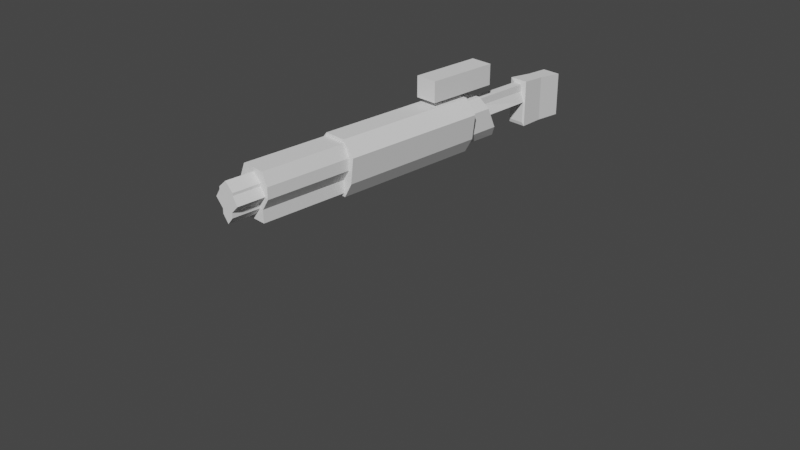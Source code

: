 # Source: assult_model.blend  (saved by Blender 3.2.14; exported with 4.5.12 LTS)
import bpy
from mathutils import Matrix  # noqa: F401  (used for matrix-valued properties, if any)

bpy.ops.wm.read_factory_settings(use_empty=True)
scene = bpy.context.scene
scene.name = 'Scene'

# ---- collections
col_collection = bpy.data.collections.new('Collection'); scene.collection.children.link(col_collection)

# ---- world
world_world = bpy.data.worlds.new('World'); scene.world = world_world
world_world.use_nodes = True; world_world.node_tree.nodes.clear()
_N = world_world.node_tree.nodes; _L = world_world.node_tree.links
n0 = _N.new('ShaderNodeOutputWorld'); n0.name = 'World Output'; n0.location = (300, 300)
n1 = _N.new('ShaderNodeBackground'); n1.name = 'Background'; n1.location = (10, 300)
n1.inputs[0].default_value = (0.05088, 0.05088, 0.05088, 1.0)
_L.new(n1.outputs[0], n0.inputs[0])
n0.is_active_output = True
world_world.color = (0.05088, 0.05088, 0.05088)
world_world.use_sun_shadow = False
world_world.sun_shadow_jitter_overblur = 0.0

# ---- cameras
cam_camera = bpy.data.cameras.new('Camera')
cam_camera.clip_end = 100.0
cam_camera.ortho_scale = 7.314

# ---- meshes
me_cube_003 = bpy.data.meshes.new('Cube.003')
me_cube_003.from_pydata([(0.7217, -2.832, -1.258), (0.648, -4.279, -1.1), (0.7007, -2.832, 1.258), (0.3895, -4.739, -0.5189), (0.7668, -4.279, 1.108), (0.7217, -0.3157, -1.258), (0.5636, -4.739, 0.5732), (0.7007, -0.3157, 1.258), (0.0, -0.3157, -1.258), (0.0, -4.279, -1.1), (0.0, -0.3157, 1.258), (0.0, -4.739, -0.8558), (0.0, -2.832, -1.258), (0.0, -4.279, 1.108), (0.0, -2.832, 1.258), (0.0, -4.739, 0.9396), (0.5959, 1.969, -1.19), (-0.648, -4.279, -1.1), (-0.7217, -2.832, -1.258), (-0.3895, -4.739, -0.5189), (0.5959, 1.969, 0.8397), (-0.7668, -4.279, 1.108), (-0.7007, -2.832, 1.258), (-0.5636, -4.739, 0.5732), (0.0, 1.969, -1.19), (-0.7217, -0.3157, -1.258), (0.3895, -4.279, -0.5189), (0.0, 1.969, 0.8397), (0.5636, -4.279, 0.5732), (-0.7007, -0.3157, 1.258), (0.0, -4.279, -0.8558), (0.0, -4.279, 0.9396), (-0.5959, 1.969, -1.19), (-0.3895, -4.279, -0.5189), (-0.5636, -4.279, 0.5732), (-0.5959, 1.969, 0.8397), (0.5, -0.3157, 1.0), (0.5968, -0.3157, -1.0), (0.0, -0.3157, -1.0), (0.0, -0.3157, 1.0), (-0.5968, -0.3157, -1.0), (-0.5, -0.3157, 1.0), (0.7668, -2.832, 1.108), (0.648, -2.832, -1.1), (0.0, -2.832, -1.1), (0.0, -2.832, 1.108), (-0.648, -2.832, -1.1), (-0.7668, -2.832, 1.108), (1.454, -2.832, 0.6068), (1.104, -4.279, 0.5368), (0.5636, -4.739, 0.4586), (1.454, -0.3157, 0.6068), (0.5959, 1.969, 0.4121), (-1.454, -2.832, 0.6068), (-0.5636, -4.739, 0.4586), (0.5636, -4.279, 0.4586), (-1.454, -0.3157, 0.6068), (-0.5636, -4.279, 0.4586), (1.0, -0.3157, 0.4867), (1.104, -2.832, 0.5368), (-1.0, -0.3157, 0.4867), (-1.104, -2.832, 0.5368), (-1.104, -4.279, 0.5368), (-0.5959, 1.969, 0.4121), (0.0, 1.969, 0.4121), (1.0, -0.3157, -0.5012), (0.6336, -2.832, -0.5243), (1.258, -2.832, -0.5653), (0.6336, -4.279, -0.5243), (0.3895, -4.739, -0.2913), (1.258, -0.3157, -0.5653), (0.5959, 1.969, -0.7188), (-1.258, -2.832, -0.5653), (-0.3895, -4.739, -0.2913), (0.3895, -4.279, -0.2913), (-1.258, -0.3157, -0.5653), (-0.3895, -4.279, -0.2913), (-1.0, -0.3157, -0.5012), (-0.6336, -2.832, -0.5243), (-0.6336, -4.279, -0.5243), (-0.5959, 1.969, -0.7188), (0.5, 0.04491, 1.0), (0.2923, 0.1002, 0.8208), (0.5968, 0.3453, -1.0), (0.2938, 0.3378, -0.7089), (0.0, 0.3389, -0.713), (0.0, 0.3453, -1.0), (-0.5968, 0.3453, -1.0), (-0.2938, 0.3378, -0.7089), (-0.5, 0.04491, 1.0), (-0.2923, 0.1002, 0.8208), (0.0, 0.04492, 1.0), (0.0, 0.1002, 0.8292), (-1.0, 0.1206, 0.4867), (-0.284, 0.1479, 0.4867), (0.284, 0.1479, 0.4867), (1.0, 0.1206, 0.4867), (0.513, 0.296, -0.426), (1.0, 0.2756, -0.4898), (-0.513, 0.296, -0.426), (-1.0, 0.2756, -0.4898), (0.5981, 1.133, -1.177), (0.4804, 1.114, -1.006), (0.5981, 1.133, 0.9983), (0.284, 1.114, 0.8292), (0.0, 1.114, -1.006), (0.0, 1.133, -1.177), (0.0, 1.133, 0.9983), (0.0, 1.114, 0.8292), (-0.4804, 1.114, -1.006), (-0.5981, 1.133, -1.177), (-0.5981, 1.133, 0.9983), (-0.284, 1.114, 0.8292), (0.284, 1.114, 0.4867), (0.5981, 1.133, 0.4859), (-0.5981, 1.133, 0.4859), (-0.284, 1.114, 0.4867), (0.4804, 1.114, -0.678), (0.5981, 1.133, -0.6785), (-0.5981, 1.133, -0.6785), (-0.4804, 1.114, -0.678), (1.356, -2.832, 0.02077), (1.104, -4.279, 0.006208), (0.8996, -4.739, 0.08366), (1.356, -0.3157, 0.02077), (0.5959, 1.969, -0.06493), (-1.356, -2.832, 0.02077), (-0.8996, -4.739, 0.08366), (0.8996, -4.279, 0.08366), (-1.356, -0.3157, 0.02077), (-0.8996, -4.279, 0.08366), (-1.0, -0.3157, -0.007273), (-1.104, -2.832, 0.006208), (-1.104, -4.279, 0.006208), (0.0, -4.739, -0.172), (-0.5959, 1.969, -0.06493), (1.0, -0.3157, -0.007273), (1.104, -2.832, 0.006208), (-1.0, 0.1991, -0.007273), (-0.2882, 0.2503, -0.1576), (1.0, 0.1991, -0.007273), (0.2882, 0.2503, -0.1576), (0.5981, 1.133, -0.007899), (0.5055, 1.114, -0.007273), (-0.5055, 1.114, -0.007273), (-0.5981, 1.133, -0.007899), (0.0, 1.114, -0.678), (0.0, 0.2503, -0.1576), (0.0, 1.114, -0.007273), (0.0, 1.969, -0.06493), (0.0, 1.969, -0.7188), (0.4888, 1.551, -1.184), (0.0, 1.551, -1.184), (0.4888, 1.551, -0.6986), (0.4888, 1.551, 0.919), (0.4888, 1.551, 0.449), (0.0, 1.551, 0.919), (-0.4888, 1.551, -1.184), (-0.4888, 1.551, 0.919), (-0.4888, 1.551, -0.6986), (-0.4888, 1.551, 0.449), (-0.4888, 1.551, -0.03641), (0.4888, 1.551, -0.03641), (0.0, -4.739, 0.6617), (-0.4421, -4.739, 0.2623), (0.0, -4.739, -0.137), (0.4421, -4.739, 0.2623), (0.0, -4.739, -0.6258), (0.2337, -4.739, -0.4381), (0.0, -4.739, -0.2505), (-0.2337, -4.739, -0.4381), (-0.5821, 0.2264, -0.007273), (-0.7046, 0.287, -0.4071), (0.5295, 0.3574, -0.8362), (0.7046, 0.287, -0.4071), (-0.5295, 0.3574, -0.8362), (0.0, 0.3574, -0.8292), (0.0, 0.2264, -0.007273), (0.5821, 0.2264, -0.007273), (0.0, 0.03484, -0.4358), (0.513, 0.03484, -0.426), (-0.513, 0.03484, -0.426), (0.0, 0.03484, -0.1576), (0.0, 0.03484, -0.713), (-0.2882, 0.03484, -0.1576), (0.2938, 0.03484, -0.7089), (-0.2938, 0.03484, -0.7089), (0.2882, 0.03484, -0.1576)], [], [(171, 144, 148, 177), (156, 154, 20, 27), (113, 104, 82, 95), (83, 98, 65, 37), (64, 27, 20, 52), (105, 146, 120, 109), (153, 151, 16, 71), (92, 108, 112, 90), (112, 116, 94, 90), (100, 87, 40, 77), (138, 100, 77, 131), (64, 63, 35, 27), (148, 144, 120, 146), (156, 27, 35, 158), (37, 5, 8, 38), (51, 7, 2, 48), (8, 5, 0, 12), (7, 10, 14, 2), (42, 2, 14, 45), (41, 29, 10, 39), (56, 53, 22, 29), (8, 12, 18, 25), (29, 22, 14, 10), (46, 18, 12, 44), (68, 1, 43, 66), (1, 9, 44, 43), (45, 13, 4, 42), (28, 4, 13, 31), (62, 21, 47, 61), (9, 17, 46, 44), (47, 21, 13, 45), (34, 31, 13, 21), (69, 3, 26, 74), (3, 11, 30, 26), (31, 15, 6, 28), (19, 11, 167, 170, 73), (57, 54, 23, 34), (11, 19, 33, 30), (34, 23, 15, 31), (123, 50, 166, 165, 134), (59, 48, 2, 42), (44, 12, 0, 43), (26, 30, 9, 1), (74, 26, 1, 68), (57, 34, 21, 62), (30, 33, 17, 9), (78, 72, 18, 46), (45, 14, 22, 47), (39, 10, 7, 36), (65, 70, 5, 37), (60, 56, 29, 41), (38, 8, 25, 40), (131, 129, 56, 60), (36, 7, 51, 58), (47, 22, 53, 61), (130, 57, 62, 133), (28, 55, 49, 4), (137, 121, 48, 59), (50, 6, 15, 163, 166), (130, 127, 54, 57), (127, 134, 165, 164, 54), (6, 50, 55, 28), (133, 62, 61, 132), (4, 49, 59, 42), (129, 126, 53, 56), (124, 51, 48, 121), (162, 153, 71, 125), (159, 80, 32, 157), (82, 104, 108, 92), (88, 99, 181, 186), (149, 135, 63, 64), (149, 64, 52, 125), (151, 152, 24, 16), (5, 70, 67, 0), (25, 18, 72, 75), (17, 79, 78, 46), (69, 123, 134, 169, 168), (33, 19, 73, 76), (73, 170, 169, 134, 127), (43, 0, 67, 66), (33, 76, 79, 17), (40, 25, 75, 77), (136, 124, 70, 65), (132, 126, 72, 78), (128, 74, 68, 122), (123, 69, 74, 128), (122, 68, 66, 137), (161, 135, 80, 159), (143, 113, 95, 178), (140, 96, 58, 136), (40, 87, 86, 38), (89, 93, 60, 41), (158, 35, 63, 160), (157, 32, 24, 152), (39, 91, 89, 41), (154, 155, 52, 20), (86, 83, 37, 38), (96, 81, 36, 58), (138, 93, 94, 171), (98, 83, 173, 174), (140, 98, 174, 178), (93, 89, 90, 94), (92, 90, 89, 91), (175, 176, 86, 87), (87, 100, 172, 175), (82, 92, 91, 81), (83, 86, 176, 173), (81, 96, 95, 82), (36, 81, 91, 39), (114, 103, 104, 113), (102, 105, 106, 101), (103, 107, 108, 104), (105, 109, 110, 106), (107, 111, 112, 108), (116, 112, 111, 115), (142, 114, 113, 143), (144, 116, 115, 145), (101, 118, 117, 102), (109, 120, 119, 110), (139, 147, 182, 184), (120, 144, 145, 119), (118, 142, 143, 117), (96, 140, 178, 95), (100, 138, 171, 172), (98, 140, 136, 65), (177, 148, 143, 178), (160, 63, 135, 161), (49, 122, 137, 59), (50, 123, 128, 55), (55, 128, 122, 49), (61, 53, 126, 132), (58, 51, 124, 136), (116, 144, 171, 94), (155, 162, 125, 52), (70, 124, 121, 67), (75, 72, 126, 129), (79, 133, 132, 78), (76, 73, 127, 130), (3, 69, 168, 167, 11), (66, 67, 121, 137), (76, 130, 133, 79), (77, 75, 129, 131), (93, 138, 131, 60), (147, 141, 187, 182), (143, 148, 146, 117), (102, 117, 146, 105), (99, 139, 184, 181), (150, 80, 135, 149), (150, 149, 125, 71), (24, 32, 80, 150), (24, 150, 71, 16), (114, 142, 162, 155), (115, 160, 161, 145), (103, 114, 155, 154), (110, 157, 152, 106), (111, 158, 160, 115), (145, 161, 159, 119), (101, 106, 152, 151), (119, 159, 157, 110), (142, 118, 153, 162), (107, 156, 158, 111), (118, 101, 151, 153), (107, 103, 154, 156), (163, 164, 165, 166), (167, 168, 169, 170), (54, 164, 163, 15, 23), (139, 99, 172, 171), (84, 97, 174, 173), (88, 85, 176, 175), (99, 88, 175, 172), (85, 84, 173, 176), (147, 139, 171, 177), (97, 141, 178, 174), (141, 147, 177, 178), (183, 186, 181, 179), (182, 187, 180, 179), (184, 182, 179, 181), (185, 183, 179, 180), (97, 84, 185, 180), (141, 97, 180, 187), (84, 85, 183, 185), (85, 88, 186, 183)])
_uv = me_cube_003.uv_layers.new(name='UVMap')
_uv.uv.foreach_set('vector', [0.5124, 0.6094, 0.5124, 0.5016, 0.5124, 0.5016, 0.5124, 0.6094, 0.75, 0.5, 0.625, 0.5, 0.625, 0.5, 0.75, 0.5, 0.5581, 0.5016, 0.625, 0.5016, 0.625, 0.6366, 0.5581, 0.6233, 0.375, 0.5884, 0.477, 0.6035, 0.4666, 0.7325, 0.375, 0.7325, 0.5581, 0.375, 0.625, 0.375, 0.625, 0.5, 0.5581, 0.5, 0.25, 0.5016, 0.4666, 0.5016, 0.4666, 0.5016, 0.375, 0.5016, 0.4666, 0.5, 0.375, 0.5, 0.375, 0.5, 0.4666, 0.5, 0.75, 0.6366, 0.75, 0.5016, 0.625, 0.5016, 0.625, 0.6366, 0.625, 0.5016, 0.5581, 0.5016, 0.5581, 0.6233, 0.625, 0.6366, 0.477, 0.6035, 0.375, 0.5884, 0.375, 0.7325, 0.4666, 0.7325, 0.5124, 0.6142, 0.477, 0.6035, 0.4666, 0.7325, 0.5124, 0.7325, 0.5581, 0.375, 0.5581, 0.5, 0.625, 0.5, 0.625, 0.375, 0.5124, 0.5016, 0.5124, 0.5016, 0.4666, 0.5016, 0.4666, 0.5016, 0.75, 0.5, 0.75, 0.5, 0.625, 0.5, 0.625, 0.5, 0.4007, 0.4743, 0.375, 0.5, 0.375, 0.375, 0.4007, 0.375, 0.5581, 0.5, 0.625, 0.5, 0.625, 0.75, 0.5581, 0.75, 0.25, 0.5, 0.375, 0.5, 0.375, 0.75, 0.25, 0.75, 0.625, 0.5, 0.75, 0.5, 0.75, 0.75, 0.625, 0.75, 0.61, 0.7653, 0.625, 0.75, 0.625, 0.875, 0.61, 0.875, 0.5993, 0.4743, 0.625, 0.5, 0.625, 0.375, 0.5993, 0.375, 0.5581, 0.5, 0.5581, 0.75, 0.625, 0.75, 0.625, 0.5, 0.25, 0.5, 0.25, 0.75, 0.375, 0.75, 0.375, 0.5, 0.625, 0.5, 0.625, 0.75, 0.75, 0.75, 0.75, 0.5, 0.3907, 0.7653, 0.375, 0.75, 0.375, 0.875, 0.3907, 0.875, 0.4666, 0.75, 0.375, 0.75, 0.375, 0.527, 0.4666, 0.527, 0.375, 0.75, 0.25, 0.75, 0.25, 0.527, 0.375, 0.527, 0.75, 0.527, 0.75, 0.75, 0.625, 0.75, 0.625, 0.527, 0.606, 0.7731, 0.625, 0.75, 0.625, 0.875, 0.606, 0.875, 0.5581, 0.75, 0.625, 0.75, 0.625, 0.527, 0.5581, 0.527, 0.25, 0.75, 0.375, 0.75, 0.375, 0.527, 0.25, 0.527, 0.625, 0.527, 0.625, 0.75, 0.75, 0.75, 0.75, 0.527, 0.606, 0.7731, 0.606, 0.875, 0.625, 0.875, 0.625, 0.75, 0.4666, 0.75, 0.375, 0.75, 0.375, 0.5323, 0.4666, 0.5323, 0.375, 0.75, 0.25, 0.75, 0.25, 0.5323, 0.375, 0.5323, 0.75, 0.5323, 0.75, 0.75, 0.625, 0.75, 0.625, 0.5323, 0.375, 0.75, 0.375, 0.875, 0.4109, 0.875, 0.4666, 0.8273, 0.4666, 0.75, 0.5581, 0.5323, 0.5581, 0.75, 0.625, 0.75, 0.625, 0.5323, 0.25, 0.75, 0.375, 0.75, 0.375, 0.5323, 0.25, 0.5323, 0.625, 0.5323, 0.625, 0.75, 0.75, 0.75, 0.75, 0.5323, 0.5124, 0.75, 0.5581, 0.75, 0.5581, 0.8273, 0.5162, 0.875, 0.5124, 0.875, 0.5514, 0.7653, 0.5581, 0.75, 0.625, 0.75, 0.61, 0.7653, 0.3907, 0.875, 0.375, 0.875, 0.375, 0.75, 0.3907, 0.7653, 0.4408, 0.7731, 0.4408, 0.875, 0.375, 0.875, 0.375, 0.75, 0.5013, 0.7731, 0.4408, 0.7731, 0.375, 0.75, 0.4666, 0.75, 0.5618, 0.7731, 0.606, 0.7731, 0.625, 0.75, 0.5581, 0.75, 0.4408, 0.875, 0.4408, 0.7731, 0.375, 0.75, 0.375, 0.875, 0.4711, 0.7653, 0.4666, 0.75, 0.375, 0.75, 0.3907, 0.7653, 0.61, 0.875, 0.625, 0.875, 0.625, 0.75, 0.61, 0.7653, 0.5993, 0.375, 0.625, 0.375, 0.625, 0.5, 0.5993, 0.4743, 0.4734, 0.4743, 0.4666, 0.5, 0.375, 0.5, 0.4007, 0.4743, 0.5462, 0.4743, 0.5581, 0.5, 0.625, 0.5, 0.5993, 0.4743, 0.4007, 0.375, 0.375, 0.375, 0.375, 0.5, 0.4007, 0.4743, 0.5098, 0.4743, 0.5124, 0.5, 0.5581, 0.5, 0.5462, 0.4743, 0.5993, 0.4743, 0.625, 0.5, 0.5581, 0.5, 0.5462, 0.4743, 0.61, 0.7653, 0.625, 0.75, 0.5581, 0.75, 0.5514, 0.7653, 0.5315, 0.7731, 0.5618, 0.7731, 0.5581, 0.75, 0.5124, 0.75, 0.606, 0.7731, 0.5618, 0.7731, 0.5581, 0.75, 0.625, 0.75, 0.5112, 0.7653, 0.5124, 0.75, 0.5581, 0.75, 0.5514, 0.7653, 0.5581, 0.75, 0.625, 0.75, 0.625, 0.875, 0.6058, 0.875, 0.5581, 0.8273, 0.5124, 0.5323, 0.5124, 0.75, 0.5581, 0.75, 0.5581, 0.5323, 0.5124, 0.75, 0.5124, 0.875, 0.5162, 0.875, 0.5581, 0.8273, 0.5581, 0.75, 0.625, 0.75, 0.5581, 0.75, 0.5581, 0.5323, 0.625, 0.5323, 0.5124, 0.75, 0.5581, 0.75, 0.5581, 0.527, 0.5124, 0.527, 0.625, 0.75, 0.5581, 0.75, 0.5581, 0.527, 0.625, 0.527, 0.5124, 0.5, 0.5124, 0.75, 0.5581, 0.75, 0.5581, 0.5, 0.5124, 0.5, 0.5581, 0.5, 0.5581, 0.75, 0.5124, 0.75, 0.5124, 0.5, 0.4666, 0.5, 0.4666, 0.5, 0.5124, 0.5, 0.4666, 0.5, 0.4666, 0.5, 0.375, 0.5, 0.375, 0.5, 0.625, 0.6366, 0.625, 0.5016, 0.75, 0.5016, 0.75, 0.6366, 0.3859, 0.588, 0.4674, 0.597, 0.4674, 0.597, 0.3859, 0.588, 0.4969, 0.375, 0.5124, 0.5, 0.5581, 0.5, 0.5581, 0.375, 0.4969, 0.375, 0.5581, 0.375, 0.5581, 0.5, 0.5124, 0.5, 0.375, 0.5, 0.25, 0.5, 0.25, 0.5, 0.375, 0.5, 0.375, 0.5, 0.4666, 0.5, 0.4666, 0.75, 0.375, 0.75, 0.375, 0.5, 0.375, 0.75, 0.4666, 0.75, 0.4666, 0.5, 0.375, 0.75, 0.4666, 0.75, 0.4666, 0.527, 0.375, 0.527, 0.4666, 0.75, 0.5124, 0.75, 0.5124, 0.875, 0.5085, 0.875, 0.4666, 0.8273, 0.375, 0.5323, 0.375, 0.75, 0.4666, 0.75, 0.4666, 0.5323, 0.4666, 0.75, 0.4666, 0.8273, 0.5085, 0.875, 0.5124, 0.875, 0.5124, 0.75, 0.3907, 0.7653, 0.375, 0.75, 0.4666, 0.75, 0.4711, 0.7653, 0.4408, 0.7731, 0.5013, 0.7731, 0.4666, 0.75, 0.375, 0.75, 0.4007, 0.4743, 0.375, 0.5, 0.4666, 0.5, 0.4734, 0.4743, 0.5098, 0.4743, 0.5124, 0.5, 0.4666, 0.5, 0.4734, 0.4743, 0.5112, 0.7653, 0.5124, 0.75, 0.4666, 0.75, 0.4711, 0.7653, 0.5315, 0.7731, 0.5013, 0.7731, 0.4666, 0.75, 0.5124, 0.75, 0.5124, 0.75, 0.4666, 0.75, 0.4666, 0.5323, 0.5124, 0.5323, 0.5124, 0.75, 0.4666, 0.75, 0.4666, 0.527, 0.5124, 0.527, 0.5124, 0.5, 0.5124, 0.5, 0.4666, 0.5, 0.4666, 0.5, 0.5124, 0.5016, 0.5581, 0.5016, 0.5581, 0.6233, 0.5124, 0.6094, 0.5124, 0.6142, 0.5581, 0.6281, 0.5581, 0.7325, 0.5124, 0.7325, 0.375, 0.7325, 0.375, 0.5884, 0.25, 0.5884, 0.25, 0.7325, 0.625, 0.6415, 0.5581, 0.6281, 0.5581, 0.7325, 0.625, 0.7325, 0.625, 0.5, 0.625, 0.5, 0.5581, 0.5, 0.5581, 0.5, 0.375, 0.5, 0.375, 0.5, 0.25, 0.5, 0.25, 0.5, 0.75, 0.7325, 0.75, 0.6415, 0.625, 0.6415, 0.625, 0.7325, 0.625, 0.5, 0.5581, 0.5, 0.5581, 0.5, 0.625, 0.5, 0.25, 0.5884, 0.375, 0.5884, 0.375, 0.7325, 0.25, 0.7325, 0.5581, 0.6281, 0.625, 0.6415, 0.625, 0.7325, 0.5581, 0.7325, 0.5124, 0.6142, 0.5581, 0.6281, 0.5581, 0.6233, 0.5124, 0.6094, 0.477, 0.6035, 0.375, 0.5884, 0.375, 0.5835, 0.477, 0.5987, 0.5124, 0.6142, 0.477, 0.6035, 0.477, 0.5987, 0.5124, 0.6094, 0.5581, 0.6281, 0.625, 0.6415, 0.625, 0.6366, 0.5581, 0.6233, 0.75, 0.6366, 0.625, 0.6366, 0.625, 0.6415, 0.75, 0.6415, 0.375, 0.5835, 0.25, 0.5835, 0.25, 0.5884, 0.375, 0.5884, 0.375, 0.5884, 0.477, 0.6035, 0.477, 0.5987, 0.375, 0.5835, 0.625, 0.6366, 0.75, 0.6366, 0.75, 0.6415, 0.625, 0.6415, 0.375, 0.5884, 0.25, 0.5884, 0.25, 0.5835, 0.375, 0.5835, 0.625, 0.6415, 0.5581, 0.6281, 0.5581, 0.6233, 0.625, 0.6366, 0.625, 0.7325, 0.625, 0.6415, 0.75, 0.6415, 0.75, 0.7325, 0.5581, 0.5, 0.625, 0.5, 0.625, 0.5016, 0.5581, 0.5016, 0.375, 0.5016, 0.25, 0.5016, 0.25, 0.5, 0.375, 0.5, 0.625, 0.5, 0.75, 0.5, 0.75, 0.5016, 0.625, 0.5016, 0.25, 0.5016, 0.375, 0.5016, 0.375, 0.5, 0.25, 0.5, 0.75, 0.5, 0.625, 0.5, 0.625, 0.5016, 0.75, 0.5016, 0.5581, 0.5016, 0.625, 0.5016, 0.625, 0.5, 0.5581, 0.5, 0.5124, 0.5, 0.5581, 0.5, 0.5581, 0.5016, 0.5124, 0.5016, 0.5124, 0.5016, 0.5581, 0.5016, 0.5581, 0.5, 0.5124, 0.5, 0.375, 0.5, 0.4666, 0.5, 0.4666, 0.5016, 0.375, 0.5016, 0.375, 0.5016, 0.4666, 0.5016, 0.4666, 0.5, 0.375, 0.5, 0.4984, 0.6052, 0.4984, 0.6052, 0.4984, 0.6052, 0.4984, 0.6052, 0.4666, 0.5016, 0.5124, 0.5016, 0.5124, 0.5, 0.4666, 0.5, 0.4666, 0.5, 0.5124, 0.5, 0.5124, 0.5016, 0.4666, 0.5016, 0.5581, 0.6281, 0.5124, 0.6142, 0.5124, 0.6094, 0.5581, 0.6233, 0.477, 0.6035, 0.5124, 0.6142, 0.5124, 0.6094, 0.477, 0.5987, 0.477, 0.6035, 0.5124, 0.6142, 0.5124, 0.7325, 0.4666, 0.7325, 0.5124, 0.6094, 0.5124, 0.5016, 0.5124, 0.5016, 0.5124, 0.6094, 0.5581, 0.5, 0.5581, 0.5, 0.5124, 0.5, 0.5124, 0.5, 0.5581, 0.75, 0.5124, 0.75, 0.5124, 0.527, 0.5581, 0.527, 0.5581, 0.75, 0.5124, 0.75, 0.5124, 0.5323, 0.5581, 0.5323, 0.5618, 0.7731, 0.5315, 0.7731, 0.5124, 0.75, 0.5581, 0.75, 0.5514, 0.7653, 0.5581, 0.75, 0.5124, 0.75, 0.5112, 0.7653, 0.5462, 0.4743, 0.5581, 0.5, 0.5124, 0.5, 0.5098, 0.4743, 0.5581, 0.5016, 0.5124, 0.5016, 0.5124, 0.6094, 0.5581, 0.6233, 0.5581, 0.5, 0.5124, 0.5, 0.5124, 0.5, 0.5581, 0.5, 0.4666, 0.5, 0.5124, 0.5, 0.5124, 0.75, 0.4666, 0.75, 0.4666, 0.5, 0.4666, 0.75, 0.5124, 0.75, 0.5124, 0.5, 0.4666, 0.75, 0.5124, 0.75, 0.5124, 0.527, 0.4666, 0.527, 0.4666, 0.5323, 0.4666, 0.75, 0.5124, 0.75, 0.5124, 0.5323, 0.375, 0.75, 0.4666, 0.75, 0.4666, 0.8273, 0.4109, 0.875, 0.375, 0.875, 0.4711, 0.7653, 0.4666, 0.75, 0.5124, 0.75, 0.5112, 0.7653, 0.5013, 0.7731, 0.5315, 0.7731, 0.5124, 0.75, 0.4666, 0.75, 0.4734, 0.4743, 0.4666, 0.5, 0.5124, 0.5, 0.5098, 0.4743, 0.5581, 0.6281, 0.5124, 0.6142, 0.5124, 0.7325, 0.5581, 0.7325, 0.4984, 0.6052, 0.4984, 0.6052, 0.4984, 0.6052, 0.4984, 0.6052, 0.5124, 0.5016, 0.5124, 0.5016, 0.4666, 0.5016, 0.4666, 0.5016, 0.375, 0.5016, 0.4666, 0.5016, 0.4666, 0.5016, 0.25, 0.5016, 0.4674, 0.597, 0.4984, 0.6052, 0.4984, 0.6052, 0.4674, 0.597, 0.4356, 0.375, 0.4666, 0.5, 0.5124, 0.5, 0.4969, 0.375, 0.4356, 0.375, 0.4969, 0.375, 0.5124, 0.5, 0.4666, 0.5, 0.375, 0.375, 0.375, 0.5, 0.4666, 0.5, 0.4356, 0.375, 0.375, 0.375, 0.4356, 0.375, 0.4666, 0.5, 0.375, 0.5, 0.5581, 0.5, 0.5124, 0.5, 0.5124, 0.5, 0.5581, 0.5, 0.5581, 0.5, 0.5581, 0.5, 0.5124, 0.5, 0.5124, 0.5, 0.625, 0.5, 0.5581, 0.5, 0.5581, 0.5, 0.625, 0.5, 0.375, 0.5, 0.375, 0.5, 0.25, 0.5, 0.25, 0.5, 0.625, 0.5, 0.625, 0.5, 0.5581, 0.5, 0.5581, 0.5, 0.5124, 0.5, 0.5124, 0.5, 0.4666, 0.5, 0.4666, 0.5, 0.375, 0.5, 0.25, 0.5, 0.25, 0.5, 0.375, 0.5, 0.4666, 0.5, 0.4666, 0.5, 0.375, 0.5, 0.375, 0.5, 0.5124, 0.5, 0.4666, 0.5, 0.4666, 0.5, 0.5124, 0.5, 0.75, 0.5, 0.75, 0.5, 0.625, 0.5, 0.625, 0.5, 0.4666, 0.5, 0.375, 0.5, 0.375, 0.5, 0.4666, 0.5, 0.75, 0.5, 0.625, 0.5, 0.625, 0.5, 0.75, 0.5, 0.6058, 0.875, 0.5581, 0.8273, 0.5162, 0.875, 0.5581, 0.8273, 0.4109, 0.875, 0.4666, 0.8273, 0.5085, 0.875, 0.4666, 0.8273, 0.5581, 0.75, 0.5581, 0.8273, 0.6058, 0.875, 0.625, 0.875, 0.625, 0.75, 0.4984, 0.6052, 0.4674, 0.597, 0.477, 0.5987, 0.5124, 0.6094, 0.3859, 0.588, 0.4681, 0.597, 0.477, 0.5987, 0.375, 0.5835, 0.3859, 0.588, 0.3174, 0.5876, 0.25, 0.5835, 0.375, 0.5835, 0.4674, 0.597, 0.3859, 0.588, 0.375, 0.5835, 0.477, 0.5987, 0.3174, 0.5876, 0.3859, 0.588, 0.375, 0.5835, 0.25, 0.5835, 0.4984, 0.6052, 0.4984, 0.6052, 0.5124, 0.6094, 0.5124, 0.6094, 0.4681, 0.597, 0.4984, 0.6052, 0.5124, 0.6094, 0.477, 0.5987, 0.4984, 0.6052, 0.4984, 0.6052, 0.5124, 0.6094, 0.5124, 0.6094, 0.3174, 0.5876, 0.3859, 0.588, 0.4674, 0.597, 0.4645, 0.5972, 0.4984, 0.6052, 0.4984, 0.6052, 0.4681, 0.597, 0.4645, 0.5972, 0.4984, 0.6052, 0.4984, 0.6052, 0.4645, 0.5972, 0.4674, 0.597, 0.3859, 0.588, 0.3174, 0.5876, 0.4645, 0.5972, 0.4681, 0.597, 0.4681, 0.597, 0.3859, 0.588, 0.3859, 0.588, 0.4681, 0.597, 0.4984, 0.6052, 0.4681, 0.597, 0.4681, 0.597, 0.4984, 0.6052, 0.3859, 0.588, 0.3174, 0.5876, 0.3174, 0.5876, 0.3859, 0.588, 0.3174, 0.5876, 0.3859, 0.588, 0.3859, 0.588, 0.3174, 0.5876])
me_cube_003.use_mirror_x = True
me_cube_003.update()
me_cube_005 = bpy.data.meshes.new('Cube.005')
me_cube_005.from_pydata([(1.0, -1.0, 0.1191), (1.0, -1.0, 1.0), (1.0, 0.47, 0.1191), (1.0, 0.47, 1.0), (0.0, 0.47, 0.1191), (0.0, 0.47, 1.0), (0.0, -1.0, 0.1191), (0.0, -1.0, 1.0)], [], [(4, 5, 3, 2), (2, 3, 1, 0), (4, 2, 0, 6), (3, 5, 7, 1), (0, 1, 7, 6)])
_uv = me_cube_005.uv_layers.new(name='UVMap')
_uv.uv.foreach_set('vector', [0.375, 0.375, 0.625, 0.375, 0.625, 0.5, 0.375, 0.5, 0.375, 0.5, 0.625, 0.5, 0.625, 0.75, 0.375, 0.75, 0.25, 0.5, 0.375, 0.5, 0.375, 0.75, 0.25, 0.75, 0.625, 0.5, 0.75, 0.5, 0.75, 0.75, 0.625, 0.75, 0.375, 0.75, 0.625, 0.75, 0.625, 0.875, 0.375, 0.875])
me_cube_005.update()

# ---- objects
ob_camera = bpy.data.objects.new('Camera', cam_camera)
ob_empty = bpy.data.objects.new('Empty', None)
ob_empty_001 = bpy.data.objects.new('Empty.001', None)
ob_cube_002 = bpy.data.objects.new('Cube.002', me_cube_003)
ob_cube_004 = bpy.data.objects.new('Cube.004', me_cube_005)

# ---- transforms, parenting, visibility, modifiers, constraints
ob_camera.location = (7.359, -6.926, 4.958)
ob_camera.rotation_euler = (1.109, 0.0, 0.8149)
ob_camera.lock_rotations_4d = False
ob_camera.empty_display_type = 'ARROWS'
ob_camera.color = (0.0, 0.0, 0.0, 0.0)
ob_camera.display_type = 'WIRE'
ob_camera.lineart.crease_threshold = 0.0
ob_empty.location = (-2.171, 5.477, 2.379)
ob_empty.rotation_euler = (1.749, 0.106, 0.3199)
ob_empty.empty_display_type = 'IMAGE'
ob_empty.empty_display_size = 5.0
ob_empty_001.location = (-5.171, 0.2098, 0.1362)
ob_empty_001.rotation_euler = (1.571, -0.0, 1.571)
ob_empty_001.empty_display_type = 'IMAGE'
ob_empty_001.empty_display_size = 5.0
ob_cube_002.location = (0.0, 1.019, 0.8351)
ob_cube_002.scale = (0.1723, 0.6474, 0.2306)
ob_cube_002.use_mesh_mirror_x = True
ob_cube_004.location = (0.0, 0.9011, 1.149)
ob_cube_004.scale = (0.1218, 0.5394, 0.2546)
_m = ob_cube_004.modifiers.new('Mirror', 'MIRROR')

# ---- collection membership
col_collection.objects.link(ob_camera)
col_collection.objects.link(ob_empty)
col_collection.objects.link(ob_empty_001)
col_collection.objects.link(ob_cube_002)
col_collection.objects.link(ob_cube_004)

# ---- scene / render settings (as saved in the file)
scene.camera = ob_camera
scene.frame_start = 1; scene.frame_end = 250; scene.frame_set(3)
scene.render.engine = 'BLENDER_EEVEE_NEXT'
scene.cycles.sampling_pattern = 'TABULATED_SOBOL'
scene.cycles.use_light_tree = False
scene.view_settings.view_transform = 'Filmic'
bpy.context.view_layer.update()

# ---- added for rendering (the .blend has no usable light): sun
light_auto_sun = bpy.data.lights.new('AutoSun', 'SUN')
light_auto_sun.energy = 3.0
light_auto_sun.angle = 0.0523599
ob_auto_sun = bpy.data.objects.new('AutoSun', light_auto_sun)
scene.collection.objects.link(ob_auto_sun)
ob_auto_sun.rotation_euler = (0.872665, 0.174533, 0.523599)
bpy.context.view_layer.update()
